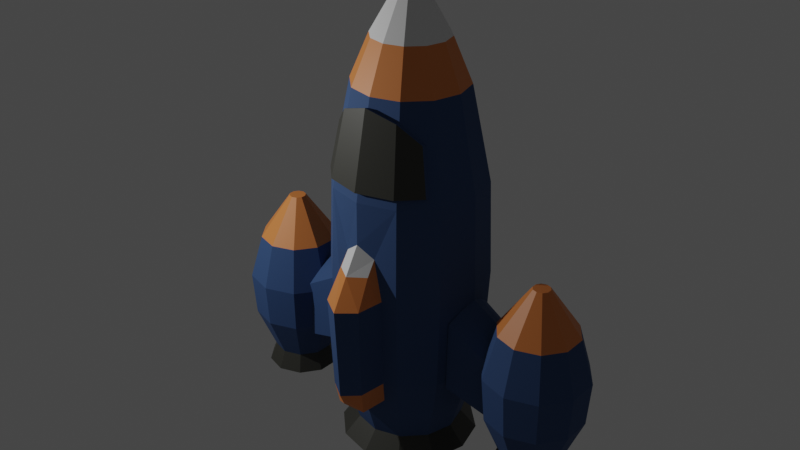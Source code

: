 # Source: rocket4_merged.blend  (saved by Blender 3.3.6; exported with 4.5.12 LTS)
import bpy
from mathutils import Matrix  # noqa: F401  (used for matrix-valued properties, if any)

bpy.ops.wm.read_factory_settings(use_empty=True)
scene = bpy.context.scene
scene.name = 'Scene'

# ---- collections
col_collection = bpy.data.collections.new('Collection'); scene.collection.children.link(col_collection)

# ---- materials (node trees are filled in below, after node groups)
mat_blue = bpy.data.materials.new('Blue')
mat_blue.use_transparent_shadow = False
mat_orange = bpy.data.materials.new('Orange')
mat_orange.use_transparent_shadow = False
mat_white = bpy.data.materials.new('White')
mat_white.use_transparent_shadow = False
mat_dark = bpy.data.materials.new('Dark')
mat_dark.use_transparent_shadow = False

# ---- material node trees
mat_blue.use_nodes = True; mat_blue.node_tree.nodes.clear()
_N = mat_blue.node_tree.nodes; _L = mat_blue.node_tree.links
n0 = _N.new('ShaderNodeBsdfPrincipled'); n0.name = 'Principled BSDF'; n0.location = (10, 300)
n0.distribution = 'GGX'
n0.subsurface_method = 'RANDOM_WALK_SKIN'
n0.inputs[0].default_value = (0.02956, 0.07619, 0.1981, 1.0)
n0.inputs[2].default_value = 0.8214
n0.inputs[3].default_value = 1.45
n0.inputs[27].default_value = (0.0, 0.0, 0.0, 1.0)
n0.inputs[28].default_value = 1.0
n1 = _N.new('ShaderNodeOutputMaterial'); n1.name = 'Material Output'; n1.location = (300, 300)
_L.new(n0.outputs[0], n1.inputs[0])
n1.is_active_output = True
mat_orange.use_nodes = True; mat_orange.node_tree.nodes.clear()
_N = mat_orange.node_tree.nodes; _L = mat_orange.node_tree.links
n0 = _N.new('ShaderNodeBsdfPrincipled'); n0.name = 'Principled BSDF'; n0.location = (10, 300)
n0.distribution = 'GGX'
n0.subsurface_method = 'RANDOM_WALK_SKIN'
n0.inputs[0].default_value = (0.7529, 0.2346, 0.05448, 1.0)
n0.inputs[3].default_value = 1.45
n0.inputs[27].default_value = (0.0, 0.0, 0.0, 1.0)
n0.inputs[28].default_value = 1.0
n1 = _N.new('ShaderNodeOutputMaterial'); n1.name = 'Material Output'; n1.location = (300, 300)
_L.new(n0.outputs[0], n1.inputs[0])
n1.is_active_output = True
mat_white.use_nodes = True; mat_white.node_tree.nodes.clear()
_N = mat_white.node_tree.nodes; _L = mat_white.node_tree.links
n0 = _N.new('ShaderNodeBsdfPrincipled'); n0.name = 'Principled BSDF'; n0.location = (10, 300)
n0.distribution = 'GGX'
n0.subsurface_method = 'RANDOM_WALK_SKIN'
n0.inputs[3].default_value = 1.45
n0.inputs[27].default_value = (0.0, 0.0, 0.0, 1.0)
n0.inputs[28].default_value = 1.0
n1 = _N.new('ShaderNodeOutputMaterial'); n1.name = 'Material Output'; n1.location = (300, 300)
_L.new(n0.outputs[0], n1.inputs[0])
n1.is_active_output = True
mat_dark.use_nodes = True; mat_dark.node_tree.nodes.clear()
_N = mat_dark.node_tree.nodes; _L = mat_dark.node_tree.links
n0 = _N.new('ShaderNodeBsdfPrincipled'); n0.name = 'Principled BSDF'; n0.location = (10, 300)
n0.distribution = 'GGX'
n0.subsurface_method = 'RANDOM_WALK_SKIN'
n0.inputs[0].default_value = (0.04373, 0.04373, 0.0356, 1.0)
n0.inputs[1].default_value = 0.1688
n0.inputs[3].default_value = 1.45
n0.inputs[27].default_value = (0.0, 0.0, 0.0, 1.0)
n0.inputs[28].default_value = 1.0
n1 = _N.new('ShaderNodeOutputMaterial'); n1.name = 'Material Output'; n1.location = (300, 300)
_L.new(n0.outputs[0], n1.inputs[0])
n1.is_active_output = True

# ---- world
world_world = bpy.data.worlds.new('World'); scene.world = world_world
world_world.use_nodes = True; world_world.node_tree.nodes.clear()
_N = world_world.node_tree.nodes; _L = world_world.node_tree.links
n0 = _N.new('ShaderNodeOutputWorld'); n0.name = 'World Output'; n0.location = (300, 300)
n1 = _N.new('ShaderNodeBackground'); n1.name = 'Background'; n1.location = (10, 300)
n1.inputs[0].default_value = (0.05088, 0.05088, 0.05088, 1.0)
_L.new(n1.outputs[0], n0.inputs[0])
n0.is_active_output = True
world_world.color = (0.05088, 0.05088, 0.05088)
world_world.use_sun_shadow = False
world_world.sun_shadow_jitter_overblur = 0.0

# ---- lights
light_point = bpy.data.lights.new('Point', 'POINT')
light_point.transmission_factor = 0.0
light_point.energy = 5000.0
light_point.shadow_soft_size = 0.25
light_point.shadow_maximum_resolution = 0.006
light_point.use_absolute_resolution = True

# ---- meshes
me_cylinder = bpy.data.meshes.new('Cylinder')
me_cylinder.from_pydata([(-1.632e-09, 0.733, -0.7052), (-6.574e-09, 0.1189, 5.418), (0.3665, 0.6348, -0.7052), (0.05946, 0.103, 5.418), (0.6348, 0.3665, -0.7052), (0.103, 0.05946, 5.418), (0.733, 1.272e-09, -0.7052), (0.1189, 6.574e-09, 5.418), (0.6348, -0.3665, -0.7052), (0.103, -0.05946, 5.418), (0.3665, -0.6348, -0.7052), (0.05946, -0.103, 5.418), (-1.632e-09, -0.733, -0.7052), (-6.574e-09, -0.1189, 5.418), (-0.3665, -0.6348, -0.7052), (-0.05946, -0.103, 5.418), (-0.6348, -0.3665, -0.7052), (-0.103, -0.05946, 5.418), (-0.733, 1.272e-09, -0.7052), (-0.1189, 6.574e-09, 5.418), (-0.6348, 0.3665, -0.7052), (-0.103, 0.05946, 5.418), (-0.3665, 0.6348, -0.7052), (-0.05946, 0.103, 5.418), (0.0, 1.0, 0.2835), (5.301e-10, 1.071, 1.567), (1.915e-10, 1.026, 2.851), (-2.321e-09, 0.7639, 4.134), (0.382, 0.6616, 4.134), (0.5128, 0.8883, 2.851), (0.5355, 0.9276, 1.567), (0.5, 0.866, 0.2835), (0.9276, 0.5355, 1.567), (0.866, 0.5, 0.2835), (1.026, -1.915e-10, 2.851), (1.071, -5.301e-10, 1.567), (1.0, 0.0, 0.2835), (0.6601, -0.5278, 3.616), (0.7725, -0.5927, 2.979), (0.9276, -0.5355, 1.567), (0.866, -0.5, 0.2835), (0.4076, -0.7059, 3.876), (0.2182, -0.9615, 2.116), (0.3464, -0.9784, 1.568), (0.3112, -0.9179, 0.2904), (-1.586e-09, -0.7885, 4.005), (1.915e-10, -1.026, 2.851), (-0.4076, -0.7059, 3.876), (-0.2182, -0.9615, 2.116), (-0.3464, -0.9784, 1.568), (-0.3112, -0.9179, 0.2904), (-0.6601, -0.5278, 3.616), (-0.7725, -0.5927, 2.979), (-0.7639, 4.994e-10, 4.134), (-1.026, -1.915e-10, 2.851), (-1.064, -5.301e-10, 1.427), (-1.007, 0.0, 0.424), (-0.6616, 0.382, 4.134), (-0.8883, 0.5128, 2.851), (-0.382, 0.6616, 4.134), (-0.5128, 0.8883, 2.851), (-0.5355, 0.9276, 1.567), (-0.5, 0.866, 0.2835), (-2.516e-09, 0.9512, -0.9575), (0.4756, 0.8238, -0.9575), (0.8238, 0.4756, -0.9575), (0.9512, 3.427e-09, -0.9575), (0.8238, -0.4756, -0.9575), (0.4756, -0.8238, -0.9575), (-2.516e-09, -0.9512, -0.9575), (-0.4756, -0.8238, -0.9575), (-0.8238, -0.4756, -0.9575), (-0.9512, 3.427e-09, -0.9575), (-0.8238, 0.4756, -0.9575), (-0.4756, 0.8238, -0.9575), (-0.9276, -0.5355, 1.567), (-0.866, -0.5, 0.2835), (-0.9276, 0.5355, 1.567), (-0.866, 0.5, 0.2835), (-1.0, 0.0, 0.2835), (-1.071, -5.301e-10, 1.567), (0.4435, 0.7682, -0.2168), (0.7682, 0.4435, -0.2168), (0.8871, 1.044e-09, -0.2168), (0.7682, -0.4435, -0.2168), (0.2756, -0.8564, -0.02545), (-2.668e-09, -1.094, 0.01838), (-0.2756, -0.8564, -0.02545), (-0.7682, -0.4435, -0.2168), (-0.8871, 1.044e-09, -0.2168), (-0.7682, 0.4435, -0.2168), (-0.4435, 0.7682, -0.2168), (-9.412e-10, 0.8871, -0.2168), (-3.94e-09, 0.5168, 4.72), (0.2584, 0.4475, 4.72), (0.4475, 0.2584, 4.72), (0.5168, 2.85e-09, 4.72), (0.4475, -0.2584, 4.72), (0.2584, -0.4475, 4.72), (-3.94e-09, -0.5168, 4.72), (-0.2584, -0.4475, 4.72), (-0.4475, -0.2584, 4.72), (-0.5168, 2.85e-09, 4.72), (-0.4475, 0.2584, 4.72), (-0.2584, 0.4475, 4.72), (-0.6616, -0.382, 4.134), (-0.8883, -0.5128, 2.851), (-0.5005, -0.867, 2.98), (-0.382, -0.6616, 4.134), (-5.372e-11, -1.001, 2.98), (-2.321e-09, -0.7639, 4.134), (0.5005, -0.867, 2.98), (0.382, -0.6616, 4.134), (0.4076, -0.7632, 3.89), (0.5005, -0.9242, 2.993), (-1.586e-09, -0.8457, 4.019), (-5.372e-11, -1.058, 2.993), (-0.4076, -0.7632, 3.89), (-0.5005, -0.9242, 2.993), (0.6601, -0.585, 3.629), (0.7725, -0.6499, 2.993), (-0.6601, -0.585, 3.629), (-0.7725, -0.6499, 2.993), (0.6616, 0.382, 4.134), (0.8883, 0.5128, 2.851), (0.6616, -0.382, 4.134), (0.8883, -0.5128, 2.851), (0.7639, 4.994e-10, 4.134), (0.5128, -0.8883, 2.851), (0.5355, -0.9276, 1.567), (0.5, -0.866, 0.2835), (-0.5128, -0.8883, 2.851), (-0.5355, -0.9276, 1.567), (-0.5, -0.866, 0.2835), (3.093e-10, -1.031, 2.278), (0.4435, -0.7682, -0.2168), (-0.4435, -0.7682, -0.2168), (-9.412e-10, -0.8871, -0.2168), (0.2212, -1.091, 1.918), (0.2613, -1.319, 1.531), (0.2348, -1.259, 0.2543), (-2.676e-09, -1.481, 1.505), (-3.076e-09, -1.41, 0.2215), (-0.2212, -1.091, 1.918), (-0.2613, -1.319, 1.531), (-0.2348, -1.259, 0.2543), (0.208, -1.197, -0.06155), (-3.786e-09, -1.338, 0.06365), (-0.208, -1.197, -0.06155), (-2.563e-09, -1.246, 1.918)], [(79, 56), (55, 80), (56, 55)], [(93, 1, 3, 94), (94, 3, 5, 95), (95, 5, 7, 96), (96, 7, 9, 97), (97, 9, 11, 98), (98, 11, 13, 99), (99, 13, 15, 100), (100, 15, 17, 101), (101, 17, 19, 102), (102, 19, 21, 103), (3, 1, 23, 21, 19, 17, 15, 13, 11, 9, 7, 5), (103, 21, 23, 104), (104, 23, 1, 93), (22, 0, 63, 74), (91, 62, 24, 92), (62, 61, 25, 24), (61, 60, 26, 25), (60, 59, 27, 26), (90, 78, 62, 91), (78, 77, 61, 62), (77, 58, 60, 61), (58, 57, 59, 60), (89, 79, 78, 90), (80, 54, 58, 77), (54, 53, 57, 58), (88, 76, 79, 89), (75, 106, 54, 80), (106, 105, 53, 54), (136, 133, 76, 88), (133, 132, 75, 76), (132, 131, 106, 75), (107, 109, 116, 118), (134, 48, 143, 149), (50, 87, 148, 145), (43, 42, 138, 139), (41, 45, 115, 113), (49, 50, 145, 144), (85, 44, 140, 146), (87, 86, 147, 148), (38, 37, 119, 120), (84, 40, 130, 135), (40, 39, 129, 130), (39, 126, 128, 129), (47, 51, 121, 117), (83, 36, 40, 84), (36, 35, 39, 40), (35, 34, 126, 39), (82, 33, 36, 83), (33, 32, 35, 36), (32, 124, 34, 35), (81, 31, 33, 82), (31, 30, 32, 33), (30, 29, 124, 32), (29, 28, 123, 124), (92, 24, 31, 81), (24, 25, 30, 31), (25, 26, 29, 30), (26, 27, 28, 29), (63, 64, 65, 66, 67, 68, 69, 70, 71, 72, 73, 74), (0, 2, 64, 63), (4, 6, 66, 65), (20, 22, 74, 73), (2, 4, 65, 64), (18, 20, 73, 72), (16, 18, 72, 71), (14, 16, 71, 70), (12, 14, 70, 69), (10, 12, 69, 68), (8, 10, 68, 67), (6, 8, 67, 66), (77, 78, 79, 80), (75, 80, 79, 76), (0, 92, 81, 2), (2, 81, 82, 4), (4, 82, 83, 6), (6, 83, 84, 8), (8, 84, 135, 10), (10, 135, 137, 12), (12, 137, 136, 14), (14, 136, 88, 16), (16, 88, 89, 18), (18, 89, 90, 20), (20, 90, 91, 22), (22, 91, 92, 0), (59, 104, 93, 27), (57, 103, 104, 59), (53, 102, 103, 57), (105, 101, 102, 53), (108, 100, 101, 105), (110, 99, 100, 108), (112, 98, 99, 110), (125, 97, 98, 112), (127, 96, 97, 125), (123, 95, 96, 127), (28, 94, 95, 123), (27, 93, 94, 28), (37, 38, 126, 125), (52, 51, 105, 106), (107, 52, 106, 131), (51, 47, 108, 105), (109, 107, 131, 46), (47, 45, 110, 108), (111, 109, 46, 128), (45, 41, 112, 110), (38, 111, 128, 126), (41, 37, 125, 112), (118, 117, 121, 122), (116, 115, 117, 118), (114, 113, 115, 116), (120, 119, 113, 114), (51, 52, 122, 121), (111, 38, 120, 114), (45, 47, 117, 115), (52, 107, 118, 122), (37, 41, 113, 119), (109, 111, 114, 116), (125, 126, 34, 127), (123, 127, 34, 124), (42, 43, 129, 128), (43, 44, 130, 129), (49, 48, 131, 132), (50, 49, 132, 133), (48, 134, 46, 131), (134, 42, 128, 46), (44, 85, 135, 130), (87, 50, 133, 136), (85, 86, 137, 135), (86, 87, 136, 137), (147, 142, 145, 148), (142, 141, 144, 145), (141, 149, 143, 144), (146, 140, 142, 147), (140, 139, 141, 142), (139, 138, 149, 141), (44, 43, 139, 140), (86, 85, 146, 147), (42, 134, 149, 138), (48, 49, 144, 143)])
me_cylinder.polygons.foreach_set('material_index', [2, 2, 2, 2, 2, 2, 2, 2, 2, 2, 2, 2, 2, 3, 0, 0, 0, 0, 0, 0, 0, 0, 0, 0, 0, 0, 0, 0, 0, 0, 0, 0, 2, 1, 1, 0, 0, 1, 1, 0, 0, 0, 0, 0, 0, 0, 0, 0, 0, 0, 0, 0, 0, 0, 0, 0, 0, 0, 3, 3, 3, 3, 3, 3, 3, 3, 3, 3, 3, 3, 0, 0, 0, 0, 0, 0, 0, 0, 0, 0, 0, 0, 0, 0, 1, 1, 1, 1, 1, 1, 1, 1, 1, 1, 1, 1, 0, 0, 0, 0, 0, 0, 0, 0, 0, 0, 3, 3, 3, 3, 0, 0, 0, 0, 0, 0, 0, 0, 0, 0, 0, 0, 0, 0, 0, 0, 0, 0, 1, 0, 1, 1, 0, 1, 0, 1, 2, 1])
_uv = me_cylinder.uv_layers.new(name='UVMap')
_uv.uv.foreach_set('vector', [1.0, 0.9456, 1.0, 1.0, 0.9167, 1.0, 0.9167, 0.9456, 0.9167, 0.9456, 0.9167, 1.0, 0.8333, 1.0, 0.8333, 0.9456, 0.8333, 0.9456, 0.8333, 1.0, 0.75, 1.0, 0.75, 0.9456, 0.75, 0.9456, 0.75, 1.0, 0.6667, 1.0, 0.6667, 0.9456, 0.6667, 0.9456, 0.6667, 1.0, 0.5833, 1.0, 0.5833, 0.9456, 0.5833, 0.9456, 0.5833, 1.0, 0.5, 1.0, 0.5, 0.9456, 0.5, 0.9456, 0.5, 1.0, 0.4167, 1.0, 0.4167, 0.9456, 0.4167, 0.9456, 0.4167, 1.0, 0.3333, 1.0, 0.3333, 0.9456, 0.3333, 0.9456, 0.3333, 1.0, 0.25, 1.0, 0.25, 0.9456, 0.25, 0.9456, 0.25, 1.0, 0.1667, 1.0, 0.1667, 0.9456, 0.37, 0.4578, 0.25, 0.49, 0.13, 0.4578, 0.04215, 0.37, 0.01, 0.25, 0.04215, 0.13, 0.13, 0.04215, 0.25, 0.01, 0.37, 0.04215, 0.4578, 0.13, 0.49, 0.25, 0.4578, 0.37, 0.1667, 0.9456, 0.1667, 1.0, 0.08333, 1.0, 0.08333, 0.9456, 0.08333, 0.9456, 0.08333, 1.0, 7.451e-08, 1.0, 7.451e-08, 0.9456, 0.08333, 0.5, 7.451e-08, 0.5, 7.451e-08, 0.5, 0.08333, 0.5, 0.08333, 0.5494, 0.08333, 0.6, 7.451e-08, 0.6, 7.451e-08, 0.5494, 0.08333, 0.6, 0.08333, 0.7, 7.451e-08, 0.7, 7.451e-08, 0.6, 0.08333, 0.7, 0.08333, 0.8, 7.451e-08, 0.8, 7.451e-08, 0.7, 0.08333, 0.8, 0.08333, 0.9, 7.451e-08, 0.9, 7.451e-08, 0.8, 0.1667, 0.5494, 0.1667, 0.6, 0.08333, 0.6, 0.08333, 0.5494, 0.1667, 0.6, 0.1667, 0.7, 0.08333, 0.7, 0.08333, 0.6, 0.1667, 0.7, 0.1667, 0.8, 0.08333, 0.8, 0.08333, 0.7, 0.1667, 0.8, 0.1667, 0.9, 0.08333, 0.9, 0.08333, 0.8, 0.25, 0.5494, 0.25, 0.6, 0.1667, 0.6, 0.1667, 0.5494, 0.25, 0.7, 0.25, 0.8, 0.1667, 0.8, 0.1667, 0.7, 0.25, 0.8, 0.25, 0.9, 0.1667, 0.9, 0.1667, 0.8, 0.3333, 0.5494, 0.3333, 0.6, 0.25, 0.6, 0.25, 0.5494, 0.3333, 0.7, 0.3333, 0.8, 0.25, 0.8, 0.25, 0.7, 0.3333, 0.8, 0.3333, 0.9, 0.25, 0.9, 0.25, 0.8, 0.4167, 0.5494, 0.4167, 0.6, 0.3333, 0.6, 0.3333, 0.5494, 0.4167, 0.6, 0.4167, 0.7, 0.3333, 0.7, 0.3333, 0.6, 0.4167, 0.7, 0.4167, 0.8, 0.3333, 0.8, 0.3333, 0.7, 0.4166, 0.81, 0.4999, 0.81, 0.4999, 0.81, 0.4166, 0.81, 0.5, 0.7598, 0.4467, 0.7428, 0.4467, 0.7428, 0.5, 0.7428, 0.4482, 0.6007, 0.4506, 0.5688, 0.4506, 0.5688, 0.4482, 0.6007, 0.5539, 0.7, 0.5534, 0.7428, 0.5534, 0.7428, 0.5539, 0.7, 0.5834, 0.8799, 0.5001, 0.89, 0.5001, 0.89, 0.5834, 0.8799, 0.4461, 0.7, 0.4482, 0.6007, 0.4482, 0.6007, 0.4461, 0.7, 0.5494, 0.5688, 0.5518, 0.6007, 0.5518, 0.6007, 0.5494, 0.5688, 0.4506, 0.5688, 0.4999, 0.5688, 0.4999, 0.5688, 0.4506, 0.5688, 0.6453, 0.81, 0.642, 0.8596, 0.642, 0.8596, 0.6453, 0.81, 0.6667, 0.5494, 0.6667, 0.6, 0.5833, 0.6, 0.5833, 0.5494, 0.6667, 0.6, 0.6667, 0.7, 0.5833, 0.7, 0.5833, 0.6, 0.6667, 0.7, 0.6667, 0.8, 0.5833, 0.8, 0.5833, 0.7, 0.4167, 0.8799, 0.358, 0.8596, 0.358, 0.8596, 0.4167, 0.8799, 0.75, 0.5494, 0.75, 0.6, 0.6667, 0.6, 0.6667, 0.5494, 0.75, 0.6, 0.75, 0.7, 0.6667, 0.7, 0.6667, 0.6, 0.75, 0.7, 0.75, 0.8, 0.6667, 0.8, 0.6667, 0.7, 0.8333, 0.5494, 0.8333, 0.6, 0.75, 0.6, 0.75, 0.5494, 0.8333, 0.6, 0.8333, 0.7, 0.75, 0.7, 0.75, 0.6, 0.8333, 0.7, 0.8333, 0.8, 0.75, 0.8, 0.75, 0.7, 0.9167, 0.5494, 0.9167, 0.6, 0.8333, 0.6, 0.8333, 0.5494, 0.9167, 0.6, 0.9167, 0.7, 0.8333, 0.7, 0.8333, 0.6, 0.9167, 0.7, 0.9167, 0.8, 0.8333, 0.8, 0.8333, 0.7, 0.9167, 0.8, 0.9167, 0.9, 0.8333, 0.9, 0.8333, 0.8, 1.0, 0.5494, 1.0, 0.6, 0.9167, 0.6, 0.9167, 0.5494, 1.0, 0.6, 1.0, 0.7, 0.9167, 0.7, 0.9167, 0.6, 1.0, 0.7, 1.0, 0.8, 0.9167, 0.8, 0.9167, 0.7, 1.0, 0.8, 1.0, 0.9, 0.9167, 0.9, 0.9167, 0.8, 0.75, 0.49, 0.87, 0.4578, 0.9578, 0.37, 0.99, 0.25, 0.9578, 0.13, 0.87, 0.04215, 0.75, 0.01, 0.63, 0.04215, 0.5422, 0.13, 0.51, 0.25, 0.5422, 0.37, 0.63, 0.4578, 1.0, 0.5, 0.9167, 0.5, 0.9167, 0.5, 1.0, 0.5, 0.8333, 0.5, 0.75, 0.5, 0.75, 0.5, 0.8333, 0.5, 0.1667, 0.5, 0.08333, 0.5, 0.08333, 0.5, 0.1667, 0.5, 0.9167, 0.5, 0.8333, 0.5, 0.8333, 0.5, 0.9167, 0.5, 0.25, 0.5, 0.1667, 0.5, 0.1667, 0.5, 0.25, 0.5, 0.3333, 0.5, 0.25, 0.5, 0.25, 0.5, 0.3333, 0.5, 0.4167, 0.5, 0.3333, 0.5, 0.3333, 0.5, 0.4167, 0.5, 0.5, 0.5, 0.4167, 0.5, 0.4167, 0.5, 0.5, 0.5, 0.5833, 0.5, 0.5, 0.5, 0.5, 0.5, 0.5833, 0.5, 0.6667, 0.5, 0.5833, 0.5, 0.5833, 0.5, 0.6667, 0.5, 0.75, 0.5, 0.6667, 0.5, 0.6667, 0.5, 0.75, 0.5, 0.1667, 0.7, 0.1667, 0.6, 0.25, 0.6, 0.25, 0.7, 0.3333, 0.7, 0.25, 0.7, 0.25, 0.6, 0.3333, 0.6, 1.0, 0.5, 1.0, 0.5494, 0.9167, 0.5494, 0.9167, 0.5, 0.9167, 0.5, 0.9167, 0.5494, 0.8333, 0.5494, 0.8333, 0.5, 0.8333, 0.5, 0.8333, 0.5494, 0.75, 0.5494, 0.75, 0.5, 0.75, 0.5, 0.75, 0.5494, 0.6667, 0.5494, 0.6667, 0.5, 0.6667, 0.5, 0.6667, 0.5494, 0.5833, 0.5494, 0.5833, 0.5, 0.5833, 0.5, 0.5833, 0.5494, 0.5, 0.5494, 0.5, 0.5, 0.5, 0.5, 0.5, 0.5494, 0.4167, 0.5494, 0.4167, 0.5, 0.4167, 0.5, 0.4167, 0.5494, 0.3333, 0.5494, 0.3333, 0.5, 0.3333, 0.5, 0.3333, 0.5494, 0.25, 0.5494, 0.25, 0.5, 0.25, 0.5, 0.25, 0.5494, 0.1667, 0.5494, 0.1667, 0.5, 0.1667, 0.5, 0.1667, 0.5494, 0.08333, 0.5494, 0.08333, 0.5, 0.08333, 0.5, 0.08333, 0.5494, 7.451e-08, 0.5494, 7.451e-08, 0.5, 0.08333, 0.9, 0.08333, 0.9456, 7.451e-08, 0.9456, 7.451e-08, 0.9, 0.1667, 0.9, 0.1667, 0.9456, 0.08333, 0.9456, 0.08333, 0.9, 0.25, 0.9, 0.25, 0.9456, 0.1667, 0.9456, 0.1667, 0.9, 0.3333, 0.9, 0.3333, 0.9456, 0.25, 0.9456, 0.25, 0.9, 0.4167, 0.9, 0.4167, 0.9456, 0.3333, 0.9456, 0.3333, 0.9, 0.5, 0.9, 0.5, 0.9456, 0.4167, 0.9456, 0.4167, 0.9, 0.5833, 0.9, 0.5833, 0.9456, 0.5, 0.9456, 0.5, 0.9, 0.6667, 0.9, 0.6667, 0.9456, 0.5833, 0.9456, 0.5833, 0.9, 0.75, 0.9, 0.75, 0.9456, 0.6667, 0.9456, 0.6667, 0.9, 0.8333, 0.9, 0.8333, 0.9456, 0.75, 0.9456, 0.75, 0.9, 0.9167, 0.9, 0.9167, 0.9456, 0.8333, 0.9456, 0.8333, 0.9, 1.0, 0.9, 1.0, 0.9456, 0.9167, 0.9456, 0.9167, 0.9, 0.642, 0.8596, 0.6453, 0.81, 0.6667, 0.8, 0.6667, 0.9, 0.3547, 0.81, 0.358, 0.8596, 0.3333, 0.9, 0.3333, 0.8, 0.4166, 0.81, 0.3547, 0.81, 0.3333, 0.8, 0.4167, 0.8, 0.358, 0.8596, 0.4167, 0.8799, 0.4167, 0.9, 0.3333, 0.9, 0.4999, 0.81, 0.4166, 0.81, 0.4167, 0.8, 0.5, 0.8, 0.4167, 0.8799, 0.5001, 0.89, 0.5, 0.9, 0.4167, 0.9, 0.5833, 0.81, 0.4999, 0.81, 0.5, 0.8, 0.5833, 0.8, 0.5001, 0.89, 0.5834, 0.8799, 0.5833, 0.9, 0.5, 0.9, 0.6453, 0.81, 0.5833, 0.81, 0.5833, 0.8, 0.6667, 0.8, 0.5834, 0.8799, 0.642, 0.8596, 0.6667, 0.9, 0.5833, 0.9, 0.4166, 0.81, 0.4167, 0.8799, 0.358, 0.8596, 0.3547, 0.81, 0.4999, 0.81, 0.5001, 0.89, 0.4167, 0.8799, 0.4166, 0.81, 0.5833, 0.81, 0.5834, 0.8799, 0.5001, 0.89, 0.4999, 0.81, 0.6453, 0.81, 0.642, 0.8596, 0.5834, 0.8799, 0.5833, 0.81, 0.358, 0.8596, 0.3547, 0.81, 0.3547, 0.81, 0.358, 0.8596, 0.5833, 0.81, 0.6453, 0.81, 0.6453, 0.81, 0.5833, 0.81, 0.5001, 0.89, 0.4167, 0.8799, 0.4167, 0.8799, 0.5001, 0.89, 0.3547, 0.81, 0.4166, 0.81, 0.4166, 0.81, 0.3547, 0.81, 0.642, 0.8596, 0.5834, 0.8799, 0.5834, 0.8799, 0.642, 0.8596, 0.4999, 0.81, 0.5833, 0.81, 0.5833, 0.81, 0.4999, 0.81, 0.6667, 0.9, 0.6667, 0.8, 0.75, 0.8, 0.75, 0.9, 0.8333, 0.9, 0.75, 0.9, 0.75, 0.8, 0.8333, 0.8, 0.5534, 0.7428, 0.5539, 0.7, 0.5833, 0.7, 0.5833, 0.8, 0.5539, 0.7, 0.5518, 0.6007, 0.5833, 0.6, 0.5833, 0.7, 0.4461, 0.7, 0.4467, 0.7428, 0.4167, 0.8, 0.4167, 0.7, 0.4482, 0.6007, 0.4461, 0.7, 0.4167, 0.7, 0.4167, 0.6, 0.4467, 0.7428, 0.5, 0.7598, 0.5, 0.8, 0.4167, 0.8, 0.5, 0.7598, 0.5534, 0.7428, 0.5833, 0.8, 0.5, 0.8, 0.5518, 0.6007, 0.5494, 0.5688, 0.5833, 0.5494, 0.5833, 0.6, 0.4506, 0.5688, 0.4482, 0.6007, 0.4167, 0.6, 0.4167, 0.5494, 0.5494, 0.5688, 0.4999, 0.5688, 0.5, 0.5494, 0.5833, 0.5494, 0.4999, 0.5688, 0.4506, 0.5688, 0.4167, 0.5494, 0.5, 0.5494, 0.4999, 0.5688, 0.5, 0.6, 0.4482, 0.6007, 0.4506, 0.5688, 0.5, 0.6, 0.5, 0.7, 0.4461, 0.7, 0.4482, 0.6007, 0.5, 0.7, 0.5, 0.7428, 0.4467, 0.7428, 0.4461, 0.7, 0.5494, 0.5688, 0.5518, 0.6007, 0.5, 0.6, 0.4999, 0.5688, 0.5518, 0.6007, 0.5539, 0.7, 0.5, 0.7, 0.5, 0.6, 0.5539, 0.7, 0.5534, 0.7428, 0.5, 0.7428, 0.5, 0.7, 0.5518, 0.6007, 0.5539, 0.7, 0.5539, 0.7, 0.5518, 0.6007, 0.4999, 0.5688, 0.5494, 0.5688, 0.5494, 0.5688, 0.4999, 0.5688, 0.5534, 0.7428, 0.5, 0.7598, 0.5, 0.7428, 0.5534, 0.7428, 0.4467, 0.7428, 0.4461, 0.7, 0.4461, 0.7, 0.4467, 0.7428])
me_cylinder.materials.append(mat_blue)
me_cylinder.materials.append(mat_orange)
me_cylinder.materials.append(mat_white)
me_cylinder.materials.append(mat_dark)
me_cylinder.update()
me_cylinder_001 = bpy.data.meshes.new('Cylinder.001')
me_cylinder_001.from_pydata([(-0.9572, -0.3958, 1.201), (-0.9092, -0.3681, 0.1981), (-1.064, -5.301e-10, 1.427), (-1.007, 0.0, 0.424), (-0.9572, 0.3958, 1.201), (-0.9092, 0.3681, 0.2845), (-0.9582, -0.184, 0.3376), (-1.011, -0.1979, 1.34), (-0.9582, 0.184, 0.3376), (-1.011, 0.1979, 1.34), (-1.673, -0.3593, 0.7744), (-1.625, -0.3341, 0.002162), (-1.78, -6.417e-09, 1.0), (-1.673, 0.3593, 0.7744), (-1.625, 0.3341, 0.08849), (-1.723, -5.935e-09, 0.08024), (-1.674, -0.1671, -0.006104), (-1.726, -0.1797, 0.9138), (-1.674, 0.1671, -0.006104), (-1.726, 0.1797, 0.9138), (0.9572, -0.3958, 1.201), (0.9092, -0.3681, 0.1981), (1.064, -5.301e-10, 1.427), (1.007, 0.0, 0.424), (0.9572, 0.3958, 1.201), (0.9092, 0.3681, 0.2845), (0.9582, -0.184, 0.3376), (1.011, -0.1979, 1.34), (0.9582, 0.184, 0.3376), (1.011, 0.1979, 1.34), (1.673, -0.3593, 0.7744), (1.625, -0.3341, 0.002162), (1.78, -6.417e-09, 1.0), (1.673, 0.3593, 0.7744), (1.625, 0.3341, 0.08849), (1.723, -5.935e-09, 0.08024), (1.674, -0.1671, -0.006104), (1.726, -0.1797, 0.9138), (1.674, 0.1671, -0.006104), (1.726, 0.1797, 0.9138)], [], [(9, 8, 5, 4), (1, 6, 7, 0), (6, 3, 8, 9, 2, 7), (2, 9, 19, 12), (5, 8, 18, 14), (0, 7, 17, 10), (3, 6, 16, 15), (8, 3, 15, 18), (6, 1, 11, 16), (4, 5, 14, 13), (9, 4, 13, 19), (1, 0, 10, 11), (7, 2, 12, 17), (29, 24, 25, 28), (21, 20, 27, 26), (26, 27, 22, 29, 28, 23), (22, 32, 39, 29), (25, 34, 38, 28), (20, 30, 37, 27), (23, 35, 36, 26), (28, 38, 35, 23), (26, 36, 31, 21), (24, 33, 34, 25), (29, 39, 33, 24), (21, 31, 30, 20), (27, 37, 32, 22)])
_uv = me_cylinder_001.uv_layers.new(name='UVMap')
_uv.uv.foreach_set('vector', [0.219, 0.6891, 0.2196, 0.6109, 0.1891, 0.6109, 0.188, 0.6891, 0.3109, 0.6109, 0.2805, 0.6109, 0.281, 0.6891, 0.312, 0.6891, 0.2805, 0.6109, 0.25, 0.6109, 0.2196, 0.6109, 0.219, 0.6891, 0.25, 0.6891, 0.281, 0.6891, 0.25, 0.6891, 0.219, 0.6891, 0.219, 0.6891, 0.25, 0.6891, 0.1891, 0.6109, 0.2196, 0.6109, 0.2196, 0.6109, 0.1891, 0.6109, 0.312, 0.6891, 0.281, 0.6891, 0.281, 0.6891, 0.312, 0.6891, 0.25, 0.6109, 0.2805, 0.6109, 0.2805, 0.6109, 0.25, 0.6109, 0.2196, 0.6109, 0.25, 0.6109, 0.25, 0.6109, 0.2196, 0.6109, 0.2805, 0.6109, 0.3109, 0.6109, 0.3109, 0.6109, 0.2805, 0.6109, 0.188, 0.6891, 0.1891, 0.6109, 0.1891, 0.6109, 0.188, 0.6891, 0.219, 0.6891, 0.188, 0.6891, 0.188, 0.6891, 0.219, 0.6891, 0.3109, 0.6109, 0.312, 0.6891, 0.312, 0.6891, 0.3109, 0.6109, 0.281, 0.6891, 0.25, 0.6891, 0.25, 0.6891, 0.281, 0.6891, 0.219, 0.6891, 0.188, 0.6891, 0.1891, 0.6109, 0.2196, 0.6109, 0.3109, 0.6109, 0.312, 0.6891, 0.281, 0.6891, 0.2805, 0.6109, 0.2805, 0.6109, 0.281, 0.6891, 0.25, 0.6891, 0.219, 0.6891, 0.2196, 0.6109, 0.25, 0.6109, 0.25, 0.6891, 0.25, 0.6891, 0.219, 0.6891, 0.219, 0.6891, 0.1891, 0.6109, 0.1891, 0.6109, 0.2196, 0.6109, 0.2196, 0.6109, 0.312, 0.6891, 0.312, 0.6891, 0.281, 0.6891, 0.281, 0.6891, 0.25, 0.6109, 0.25, 0.6109, 0.2805, 0.6109, 0.2805, 0.6109, 0.2196, 0.6109, 0.2196, 0.6109, 0.25, 0.6109, 0.25, 0.6109, 0.2805, 0.6109, 0.2805, 0.6109, 0.3109, 0.6109, 0.3109, 0.6109, 0.188, 0.6891, 0.188, 0.6891, 0.1891, 0.6109, 0.1891, 0.6109, 0.219, 0.6891, 0.219, 0.6891, 0.188, 0.6891, 0.188, 0.6891, 0.3109, 0.6109, 0.3109, 0.6109, 0.312, 0.6891, 0.312, 0.6891, 0.281, 0.6891, 0.281, 0.6891, 0.25, 0.6891, 0.25, 0.6891])
me_cylinder_001.materials.append(mat_blue)
me_cylinder_001.update()
me_cylinder_002 = bpy.data.meshes.new('Cylinder.002')
me_cylinder_002.from_pydata([(-5.933e-09, 0.6438, -2.018), (0.0, 0.1802, 1.739), (0.3784, 0.5209, -2.018), (0.1059, 0.1458, 1.739), (0.6123, 0.1989, -2.018), (0.1714, 0.05569, 1.739), (0.6123, -0.1989, -2.018), (0.1714, -0.05569, 1.739), (0.3784, -0.5209, -2.018), (0.1059, -0.1458, 1.739), (-5.933e-09, -0.6438, -2.018), (0.0, -0.1802, 1.739), (-0.3784, -0.5209, -2.018), (-0.1059, -0.1458, 1.739), (-0.6123, -0.1989, -2.018), (-0.1714, -0.05569, 1.739), (-0.6123, 0.1989, -2.018), (-0.1714, 0.05569, 1.739), (-0.3784, 0.5209, -2.018), (-0.1059, 0.1458, 1.739), (3.901e-08, 1.04, -1.079), (5.359e-08, 1.112, -0.1395), (6.815e-08, 0.841, 0.7995), (0.4943, 0.6804, 0.7995), (0.6538, 0.8999, -0.1395), (0.6111, 0.8411, -1.079), (0.7998, 0.2599, 0.7995), (1.058, 0.3437, -0.1395), (0.9888, 0.3213, -1.079), (0.7998, -0.2599, 0.7995), (1.058, -0.3437, -0.1395), (0.9888, -0.3213, -1.079), (0.4943, -0.6804, 0.7995), (0.6538, -0.8999, -0.1395), (0.6111, -0.8411, -1.079), (6.815e-08, -0.841, 0.7995), (5.359e-08, -1.112, -0.1395), (3.901e-08, -1.04, -1.079), (-0.4943, -0.6804, 0.7995), (-0.6538, -0.8999, -0.1395), (-0.6111, -0.8411, -1.079), (-0.7998, -0.2599, 0.7995), (-1.058, -0.3437, -0.1395), (-0.9888, -0.3213, -1.079), (-0.7998, 0.2599, 0.7995), (-1.058, 0.3437, -0.1395), (-0.9888, 0.3213, -1.079), (-0.4943, 0.6804, 0.7995), (-0.6538, 0.8999, -0.1395), (-0.6111, 0.8411, -1.079), (1.124e-07, 0.8056, -2.406), (0.4735, 0.6518, -2.406), (0.7662, 0.249, -2.406), (0.7662, -0.249, -2.406), (0.4735, -0.6518, -2.406), (1.124e-07, -0.8056, -2.406), (-0.4735, -0.6518, -2.406), (-0.7662, -0.249, -2.406), (-0.7662, 0.249, -2.406), (-0.4735, 0.6518, -2.406), (6.342, 0.6438, -2.018), (6.342, 0.1802, 1.739), (5.963, 0.5209, -2.018), (6.236, 0.1458, 1.739), (5.73, 0.1989, -2.018), (6.171, 0.05569, 1.739), (5.73, -0.1989, -2.018), (6.171, -0.05569, 1.739), (5.963, -0.5209, -2.018), (6.236, -0.1458, 1.739), (6.342, -0.6438, -2.018), (6.342, -0.1802, 1.739), (6.72, -0.5209, -2.018), (6.448, -0.1458, 1.739), (6.954, -0.1989, -2.018), (6.513, -0.05569, 1.739), (6.954, 0.1989, -2.018), (6.513, 0.05569, 1.739), (6.72, 0.5209, -2.018), (6.448, 0.1458, 1.739), (6.342, 1.04, -1.079), (6.342, 1.112, -0.1395), (6.342, 0.841, 0.7995), (5.848, 0.6804, 0.7995), (5.688, 0.8999, -0.1395), (5.731, 0.8411, -1.079), (5.542, 0.2599, 0.7995), (5.284, 0.3437, -0.1395), (5.353, 0.3213, -1.079), (5.542, -0.2599, 0.7995), (5.284, -0.3437, -0.1395), (5.353, -0.3213, -1.079), (5.848, -0.6804, 0.7995), (5.688, -0.8999, -0.1395), (5.731, -0.8411, -1.079), (6.342, -0.841, 0.7995), (6.342, -1.112, -0.1395), (6.342, -1.04, -1.079), (6.836, -0.6804, 0.7995), (6.996, -0.8999, -0.1395), (6.953, -0.8411, -1.079), (7.142, -0.2599, 0.7995), (7.4, -0.3437, -0.1395), (7.331, -0.3213, -1.079), (7.142, 0.2599, 0.7995), (7.4, 0.3437, -0.1395), (7.331, 0.3213, -1.079), (6.836, 0.6804, 0.7995), (6.996, 0.8999, -0.1395), (6.953, 0.8411, -1.079), (6.342, 0.8056, -2.406), (5.868, 0.6518, -2.406), (5.576, 0.249, -2.406), (5.576, -0.249, -2.406), (5.868, -0.6518, -2.406), (6.342, -0.8056, -2.406), (6.815, -0.6518, -2.406), (7.108, -0.249, -2.406), (7.108, 0.249, -2.406), (6.815, 0.6518, -2.406)], [], [(22, 1, 3, 23), (23, 3, 5, 26), (26, 5, 7, 29), (29, 7, 9, 32), (32, 9, 11, 35), (35, 11, 13, 38), (38, 13, 15, 41), (41, 15, 17, 44), (3, 1, 19, 17, 15, 13, 11, 9, 7, 5), (44, 17, 19, 47), (47, 19, 1, 22), (14, 16, 58, 57), (18, 49, 20, 0), (49, 48, 21, 20), (48, 47, 22, 21), (16, 46, 49, 18), (46, 45, 48, 49), (45, 44, 47, 48), (14, 43, 46, 16), (43, 42, 45, 46), (42, 41, 44, 45), (12, 40, 43, 14), (40, 39, 42, 43), (39, 38, 41, 42), (10, 37, 40, 12), (37, 36, 39, 40), (36, 35, 38, 39), (8, 34, 37, 10), (34, 33, 36, 37), (33, 32, 35, 36), (6, 31, 34, 8), (31, 30, 33, 34), (30, 29, 32, 33), (4, 28, 31, 6), (28, 27, 30, 31), (27, 26, 29, 30), (2, 25, 28, 4), (25, 24, 27, 28), (24, 23, 26, 27), (0, 20, 25, 2), (20, 21, 24, 25), (21, 22, 23, 24), (50, 51, 52, 53, 54, 55, 56, 57, 58, 59), (12, 14, 57, 56), (10, 12, 56, 55), (8, 10, 55, 54), (6, 8, 54, 53), (0, 2, 51, 50), (4, 6, 53, 52), (2, 4, 52, 51), (18, 0, 50, 59), (16, 18, 59, 58), (82, 83, 63, 61), (83, 86, 65, 63), (86, 89, 67, 65), (89, 92, 69, 67), (92, 95, 71, 69), (95, 98, 73, 71), (98, 101, 75, 73), (101, 104, 77, 75), (63, 65, 67, 69, 71, 73, 75, 77, 79, 61), (104, 107, 79, 77), (107, 82, 61, 79), (74, 117, 118, 76), (78, 60, 80, 109), (109, 80, 81, 108), (108, 81, 82, 107), (76, 78, 109, 106), (106, 109, 108, 105), (105, 108, 107, 104), (74, 76, 106, 103), (103, 106, 105, 102), (102, 105, 104, 101), (72, 74, 103, 100), (100, 103, 102, 99), (99, 102, 101, 98), (70, 72, 100, 97), (97, 100, 99, 96), (96, 99, 98, 95), (68, 70, 97, 94), (94, 97, 96, 93), (93, 96, 95, 92), (66, 68, 94, 91), (91, 94, 93, 90), (90, 93, 92, 89), (64, 66, 91, 88), (88, 91, 90, 87), (87, 90, 89, 86), (62, 64, 88, 85), (85, 88, 87, 84), (84, 87, 86, 83), (60, 62, 85, 80), (80, 85, 84, 81), (81, 84, 83, 82), (110, 119, 118, 117, 116, 115, 114, 113, 112, 111), (72, 116, 117, 74), (70, 115, 116, 72), (68, 114, 115, 70), (66, 113, 114, 68), (60, 110, 111, 62), (64, 112, 113, 66), (62, 111, 112, 64), (78, 119, 110, 60), (76, 118, 119, 78)])
me_cylinder_002.polygons.foreach_set('material_index', [2, 2, 2, 2, 2, 2, 2, 2, 2, 2, 2, 0, 1, 1, 1, 1, 1, 1, 1, 1, 1, 1, 1, 1, 1, 1, 1, 1, 1, 1, 1, 1, 1, 1, 1, 1, 1, 1, 1, 1, 1, 1, 0, 0, 0, 0, 0, 0, 0, 0, 0, 0, 2, 2, 2, 2, 2, 2, 2, 2, 2, 2, 2, 0, 1, 1, 1, 1, 1, 1, 1, 1, 1, 1, 1, 1, 1, 1, 1, 1, 1, 1, 1, 1, 1, 1, 1, 1, 1, 1, 1, 1, 1, 1, 0, 0, 0, 0, 0, 0, 0, 0, 0, 0])
_uv = me_cylinder_002.uv_layers.new(name='UVMap')
_uv.uv.foreach_set('vector', [1.0, 0.875, 1.0, 1.0, 0.9, 1.0, 0.9, 0.875, 0.9, 0.875, 0.9, 1.0, 0.8, 1.0, 0.8, 0.875, 0.8, 0.875, 0.8, 1.0, 0.7, 1.0, 0.7, 0.875, 0.7, 0.875, 0.7, 1.0, 0.6, 1.0, 0.6, 0.875, 0.6, 0.875, 0.6, 1.0, 0.5, 1.0, 0.5, 0.875, 0.5, 0.875, 0.5, 1.0, 0.4, 1.0, 0.4, 0.875, 0.4, 0.875, 0.4, 1.0, 0.3, 1.0, 0.3, 0.875, 0.3, 0.875, 0.3, 1.0, 0.2, 1.0, 0.2, 0.875, 0.3911, 0.4442, 0.25, 0.49, 0.1089, 0.4442, 0.02175, 0.3242, 0.02175, 0.1758, 0.1089, 0.05584, 0.25, 0.01, 0.3911, 0.05584, 0.4783, 0.1758, 0.4783, 0.3242, 0.2, 0.875, 0.2, 1.0, 0.1, 1.0, 0.1, 0.875, 0.1, 0.875, 0.1, 1.0, -7.451e-08, 1.0, -7.451e-08, 0.875, 0.3, 0.5, 0.2, 0.5, 0.2, 0.5, 0.3, 0.5, 0.1, 0.5, 0.1, 0.625, -7.451e-08, 0.625, -7.451e-08, 0.5, 0.1, 0.625, 0.1, 0.75, -7.451e-08, 0.75, -7.451e-08, 0.625, 0.1, 0.75, 0.1, 0.875, -7.451e-08, 0.875, -7.451e-08, 0.75, 0.2, 0.5, 0.2, 0.625, 0.1, 0.625, 0.1, 0.5, 0.2, 0.625, 0.2, 0.75, 0.1, 0.75, 0.1, 0.625, 0.2, 0.75, 0.2, 0.875, 0.1, 0.875, 0.1, 0.75, 0.3, 0.5, 0.3, 0.625, 0.2, 0.625, 0.2, 0.5, 0.3, 0.625, 0.3, 0.75, 0.2, 0.75, 0.2, 0.625, 0.3, 0.75, 0.3, 0.875, 0.2, 0.875, 0.2, 0.75, 0.4, 0.5, 0.4, 0.625, 0.3, 0.625, 0.3, 0.5, 0.4, 0.625, 0.4, 0.75, 0.3, 0.75, 0.3, 0.625, 0.4, 0.75, 0.4, 0.875, 0.3, 0.875, 0.3, 0.75, 0.5, 0.5, 0.5, 0.625, 0.4, 0.625, 0.4, 0.5, 0.5, 0.625, 0.5, 0.75, 0.4, 0.75, 0.4, 0.625, 0.5, 0.75, 0.5, 0.875, 0.4, 0.875, 0.4, 0.75, 0.6, 0.5, 0.6, 0.625, 0.5, 0.625, 0.5, 0.5, 0.6, 0.625, 0.6, 0.75, 0.5, 0.75, 0.5, 0.625, 0.6, 0.75, 0.6, 0.875, 0.5, 0.875, 0.5, 0.75, 0.7, 0.5, 0.7, 0.625, 0.6, 0.625, 0.6, 0.5, 0.7, 0.625, 0.7, 0.75, 0.6, 0.75, 0.6, 0.625, 0.7, 0.75, 0.7, 0.875, 0.6, 0.875, 0.6, 0.75, 0.8, 0.5, 0.8, 0.625, 0.7, 0.625, 0.7, 0.5, 0.8, 0.625, 0.8, 0.75, 0.7, 0.75, 0.7, 0.625, 0.8, 0.75, 0.8, 0.875, 0.7, 0.875, 0.7, 0.75, 0.9, 0.5, 0.9, 0.625, 0.8, 0.625, 0.8, 0.5, 0.9, 0.625, 0.9, 0.75, 0.8, 0.75, 0.8, 0.625, 0.9, 0.75, 0.9, 0.875, 0.8, 0.875, 0.8, 0.75, 1.0, 0.5, 1.0, 0.625, 0.9, 0.625, 0.9, 0.5, 1.0, 0.625, 1.0, 0.75, 0.9, 0.75, 0.9, 0.625, 1.0, 0.75, 1.0, 0.875, 0.9, 0.875, 0.9, 0.75, 0.75, 0.49, 0.8911, 0.4442, 0.9783, 0.3242, 0.9783, 0.1758, 0.8911, 0.05584, 0.75, 0.01, 0.6089, 0.05584, 0.5217, 0.1758, 0.5217, 0.3242, 0.6089, 0.4442, 0.4, 0.5, 0.3, 0.5, 0.3, 0.5, 0.4, 0.5, 0.5, 0.5, 0.4, 0.5, 0.4, 0.5, 0.5, 0.5, 0.6, 0.5, 0.5, 0.5, 0.5, 0.5, 0.6, 0.5, 0.7, 0.5, 0.6, 0.5, 0.6, 0.5, 0.7, 0.5, 1.0, 0.5, 0.9, 0.5, 0.9, 0.5, 1.0, 0.5, 0.8, 0.5, 0.7, 0.5, 0.7, 0.5, 0.8, 0.5, 0.9, 0.5, 0.8, 0.5, 0.8, 0.5, 0.9, 0.5, 0.1, 0.5, -7.451e-08, 0.5, -7.451e-08, 0.5, 0.1, 0.5, 0.2, 0.5, 0.1, 0.5, 0.1, 0.5, 0.2, 0.5, 1.0, 0.875, 0.9, 0.875, 0.9, 1.0, 1.0, 1.0, 0.9, 0.875, 0.8, 0.875, 0.8, 1.0, 0.9, 1.0, 0.8, 0.875, 0.7, 0.875, 0.7, 1.0, 0.8, 1.0, 0.7, 0.875, 0.6, 0.875, 0.6, 1.0, 0.7, 1.0, 0.6, 0.875, 0.5, 0.875, 0.5, 1.0, 0.6, 1.0, 0.5, 0.875, 0.4, 0.875, 0.4, 1.0, 0.5, 1.0, 0.4, 0.875, 0.3, 0.875, 0.3, 1.0, 0.4, 1.0, 0.3, 0.875, 0.2, 0.875, 0.2, 1.0, 0.3, 1.0, 0.3911, 0.4442, 0.4783, 0.3242, 0.4783, 0.1758, 0.3911, 0.05584, 0.25, 0.01, 0.1089, 0.05584, 0.02175, 0.1758, 0.02175, 0.3242, 0.1089, 0.4442, 0.25, 0.49, 0.2, 0.875, 0.1, 0.875, 0.1, 1.0, 0.2, 1.0, 0.1, 0.875, -7.451e-08, 0.875, -7.451e-08, 1.0, 0.1, 1.0, 0.3, 0.5, 0.3, 0.5, 0.2, 0.5, 0.2, 0.5, 0.1, 0.5, -7.451e-08, 0.5, -7.451e-08, 0.625, 0.1, 0.625, 0.1, 0.625, -7.451e-08, 0.625, -7.451e-08, 0.75, 0.1, 0.75, 0.1, 0.75, -7.451e-08, 0.75, -7.451e-08, 0.875, 0.1, 0.875, 0.2, 0.5, 0.1, 0.5, 0.1, 0.625, 0.2, 0.625, 0.2, 0.625, 0.1, 0.625, 0.1, 0.75, 0.2, 0.75, 0.2, 0.75, 0.1, 0.75, 0.1, 0.875, 0.2, 0.875, 0.3, 0.5, 0.2, 0.5, 0.2, 0.625, 0.3, 0.625, 0.3, 0.625, 0.2, 0.625, 0.2, 0.75, 0.3, 0.75, 0.3, 0.75, 0.2, 0.75, 0.2, 0.875, 0.3, 0.875, 0.4, 0.5, 0.3, 0.5, 0.3, 0.625, 0.4, 0.625, 0.4, 0.625, 0.3, 0.625, 0.3, 0.75, 0.4, 0.75, 0.4, 0.75, 0.3, 0.75, 0.3, 0.875, 0.4, 0.875, 0.5, 0.5, 0.4, 0.5, 0.4, 0.625, 0.5, 0.625, 0.5, 0.625, 0.4, 0.625, 0.4, 0.75, 0.5, 0.75, 0.5, 0.75, 0.4, 0.75, 0.4, 0.875, 0.5, 0.875, 0.6, 0.5, 0.5, 0.5, 0.5, 0.625, 0.6, 0.625, 0.6, 0.625, 0.5, 0.625, 0.5, 0.75, 0.6, 0.75, 0.6, 0.75, 0.5, 0.75, 0.5, 0.875, 0.6, 0.875, 0.7, 0.5, 0.6, 0.5, 0.6, 0.625, 0.7, 0.625, 0.7, 0.625, 0.6, 0.625, 0.6, 0.75, 0.7, 0.75, 0.7, 0.75, 0.6, 0.75, 0.6, 0.875, 0.7, 0.875, 0.8, 0.5, 0.7, 0.5, 0.7, 0.625, 0.8, 0.625, 0.8, 0.625, 0.7, 0.625, 0.7, 0.75, 0.8, 0.75, 0.8, 0.75, 0.7, 0.75, 0.7, 0.875, 0.8, 0.875, 0.9, 0.5, 0.8, 0.5, 0.8, 0.625, 0.9, 0.625, 0.9, 0.625, 0.8, 0.625, 0.8, 0.75, 0.9, 0.75, 0.9, 0.75, 0.8, 0.75, 0.8, 0.875, 0.9, 0.875, 1.0, 0.5, 0.9, 0.5, 0.9, 0.625, 1.0, 0.625, 1.0, 0.625, 0.9, 0.625, 0.9, 0.75, 1.0, 0.75, 1.0, 0.75, 0.9, 0.75, 0.9, 0.875, 1.0, 0.875, 0.75, 0.49, 0.6089, 0.4442, 0.5217, 0.3242, 0.5217, 0.1758, 0.6089, 0.05584, 0.75, 0.01, 0.8911, 0.05584, 0.9783, 0.1758, 0.9783, 0.3242, 0.8911, 0.4442, 0.4, 0.5, 0.4, 0.5, 0.3, 0.5, 0.3, 0.5, 0.5, 0.5, 0.5, 0.5, 0.4, 0.5, 0.4, 0.5, 0.6, 0.5, 0.6, 0.5, 0.5, 0.5, 0.5, 0.5, 0.7, 0.5, 0.7, 0.5, 0.6, 0.5, 0.6, 0.5, 1.0, 0.5, 1.0, 0.5, 0.9, 0.5, 0.9, 0.5, 0.8, 0.5, 0.8, 0.5, 0.7, 0.5, 0.7, 0.5, 0.9, 0.5, 0.9, 0.5, 0.8, 0.5, 0.8, 0.5, 0.1, 0.5, 0.1, 0.5, -7.451e-08, 0.5, -7.451e-08, 0.5, 0.2, 0.5, 0.2, 0.5, 0.1, 0.5, 0.1, 0.5])
me_cylinder_002.materials.append(mat_dark)
me_cylinder_002.materials.append(mat_blue)
me_cylinder_002.materials.append(mat_orange)
me_cylinder_002.update()

# ---- objects
ob_cylinder = bpy.data.objects.new('Cylinder', me_cylinder)
ob_cylinder_001 = bpy.data.objects.new('Cylinder.001', me_cylinder_001)
ob_cylinder_002 = bpy.data.objects.new('Cylinder.002', me_cylinder_002)
ob_point = bpy.data.objects.new('Point', light_point)

# ---- transforms, parenting, visibility, modifiers, constraints
ob_cylinder.location = (0.0, 0.0, 3.648)
ob_cylinder.scale = (2.663, 2.663, 2.663)
ob_cylinder_001.location = (0.0, 0.0, 3.648)
ob_cylinder_001.scale = (2.663, 2.663, 2.663)
ob_cylinder_002.location = (-5.459, 0.0, 5.889)
ob_cylinder_002.scale = (1.721, 1.721, 1.721)
ob_point.location = (-11.66, -10.86, 16.44)

# ---- collection membership
col_collection.objects.link(ob_cylinder)
col_collection.objects.link(ob_cylinder_001)
col_collection.objects.link(ob_cylinder_002)
col_collection.objects.link(ob_point)

# ---- scene / render settings (as saved in the file)
scene.frame_start = 1; scene.frame_end = 250; scene.frame_set(39)
scene.render.engine = 'BLENDER_EEVEE_NEXT'
scene.cycles.sampling_pattern = 'TABULATED_SOBOL'
scene.cycles.use_light_tree = False
scene.view_settings.view_transform = 'Filmic'
bpy.context.view_layer.update()

# ---- added for rendering (the .blend has no active camera): camera
cam_auto = bpy.data.cameras.new('AutoCamera')
cam_auto.lens = 50.0
cam_auto.sensor_width = 36.0
cam_auto.clip_end = 1000.0
ob_auto_camera = bpy.data.objects.new('AutoCamera', cam_auto)
scene.collection.objects.link(ob_auto_camera)
ob_auto_camera.location = (21.627, -26.4988, 26.8878)
ob_auto_camera.rotation_euler = (1.09748, -7.21219e-08, 0.694738)
scene.camera = ob_auto_camera
bpy.context.view_layer.update()
